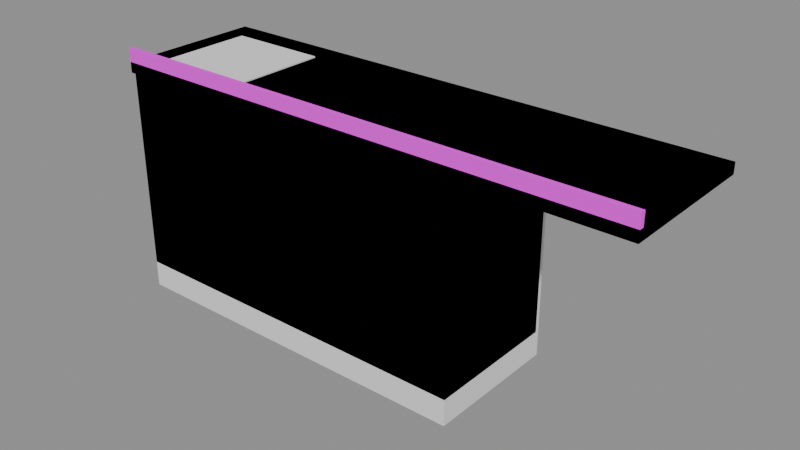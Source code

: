 # Source: counter.blend  (saved by Blender 4.5.87; exported with 4.5.12 LTS)
import bpy
from mathutils import Matrix  # noqa: F401  (used for matrix-valued properties, if any)

bpy.ops.wm.read_factory_settings(use_empty=True)
scene = bpy.context.scene
scene.name = 'Scene'

# ---- collections
col_a = bpy.data.collections.new('a'); scene.collection.children.link(col_a)
col_b = bpy.data.collections.new('b'); scene.collection.children.link(col_b)

# ---- images (referenced by path relative to the original .blend; pixels are not part of the script)
import os
ASSET_DIR = os.environ.get("B2B_ASSET_DIR", "")  # directory of the original .blend (textures are referenced by path, not embedded)
HERE = os.path.dirname(os.path.abspath(__file__))  # packed textures are extracted next to this script under _unpacked/

def load_image(name, relpath, width, height, colorspace="sRGB"):
    """Load a texture the original file referenced (path relative to the .blend, or extracted next to this script)."""
    p = next((c for c in (os.path.join(HERE, relpath), os.path.join(ASSET_DIR, relpath)) if relpath and os.path.exists(c)), "")
    if p:
        img = bpy.data.images.load(p, check_existing=True)
        img.name = name
    else:  # same state as the original file: an image datablock whose file is absent (Cycles renders it pink)
        img = bpy.data.images.new(name, width, height)
        img.source = "FILE"
        img.filepath = "//" + (relpath or name)
    img.colorspace_settings.name = colorspace
    return img
img_top_color = load_image('top_color', 'top_color.png', 1024, 1024, 'sRGB')

# ---- materials (node trees are filled in below, after node groups)
mat_grey = bpy.data.materials.new('grey')
mat_grey6 = bpy.data.materials.new('grey6')
mat_greylight5 = bpy.data.materials.new('greyLight5')
mat_coolgrey = bpy.data.materials.new('coolGrey')
mat_yellowlight3 = bpy.data.materials.new('yellowLight3')
mat_grey3 = bpy.data.materials.new('grey3')
mat_top = bpy.data.materials.new('top')

# ---- material node trees
mat_top.use_nodes = True; mat_top.node_tree.nodes.clear()
_N = mat_top.node_tree.nodes; _L = mat_top.node_tree.links
n0 = _N.new('ShaderNodeBsdfPrincipled'); n0.name = 'Principled BSDF'; n0.location = (-200, 100)
n0.inputs[2].default_value = 0.4
n1 = _N.new('ShaderNodeOutputMaterial'); n1.name = 'Material Output'; n1.location = (200, 100)
n2 = _N.new('ShaderNodeTexImage'); n2.name = 'Image Texture'; n2.location = (-400, 300)
n2.image = img_top_color
_L.new(n0.outputs[0], n1.inputs[0])
_L.new(n2.outputs[0], n0.inputs[0])
n1.is_active_output = True

# ---- meshes
me_a_base = bpy.data.meshes.new('a_base')
me_a_base.from_pydata([(-0.99, -0.275, 0.0), (-0.99, -0.275, 0.86), (-0.99, 0.255, 0.0), (-0.99, 0.255, 0.86), (0.41, -0.275, 0.0), (0.41, -0.275, 0.86), (0.41, 0.255, 0.0), (0.41, 0.255, 0.86)], [], [(0, 1, 3, 2), (2, 3, 7, 6), (6, 7, 5, 4), (4, 5, 1, 0), (2, 6, 4, 0), (7, 3, 1, 5)])
me_a_base.materials.append(mat_grey)
me_a_base.update()
me_a_sink = bpy.data.meshes.new('a_sink')
me_a_sink.from_pydata([(-0.92, -0.195, 0.895), (-0.92, -0.195, 0.905), (-0.92, 0.175, 0.895), (-0.92, 0.175, 0.905), (-0.54, -0.195, 0.895), (-0.54, -0.195, 0.905), (-0.54, 0.175, 0.895), (-0.54, 0.175, 0.905)], [], [(0, 1, 3, 2), (2, 3, 7, 6), (6, 7, 5, 4), (4, 5, 1, 0), (2, 6, 4, 0), (7, 3, 1, 5)])
me_a_sink.materials.append(mat_grey6)
me_a_sink.update()
me_a_top = bpy.data.meshes.new('a_top')
me_a_top.from_pydata([(-1.01, -0.275, 0.86), (-1.01, -0.275, 0.9), (-1.01, 0.275, 0.86), (-1.01, 0.275, 0.9), (1.01, -0.275, 0.86), (1.01, -0.275, 0.9), (1.01, 0.275, 0.86), (1.01, 0.275, 0.9)], [], [(0, 1, 3, 2), (2, 3, 7, 6), (6, 7, 5, 4), (4, 5, 1, 0), (2, 6, 4, 0), (7, 3, 1, 5)])
me_a_top.materials.append(mat_greylight5)
me_a_top.update()
me_b_base = bpy.data.meshes.new('b_base')
me_b_base.from_pydata([(-0.99, -0.275, 0.1), (-0.99, -0.275, 0.86), (-0.99, 0.24, 0.1), (-0.99, 0.24, 0.86), (0.41, -0.275, 0.1), (0.41, -0.275, 0.86), (0.41, 0.24, 0.1), (0.41, 0.24, 0.86), (-0.97, -0.255, 0.0), (-0.97, -0.255, 0.1), (-0.97, 0.18, 0.0), (-0.97, 0.18, 0.1), (0.39, -0.255, 0.0), (0.39, -0.255, 0.1), (0.39, 0.18, 0.0), (0.39, 0.18, 0.1), (-0.981, 0.243, 0.108), (-0.981, 0.24, 0.111), (-0.984, 0.243, 0.111), (-0.981, 0.24, 0.849), (-0.981, 0.243, 0.852), (-0.984, 0.243, 0.849), (-0.981, 0.255, 0.108), (-0.984, 0.255, 0.111), (-0.981, 0.258, 0.111), (-0.981, 0.255, 0.852), (-0.981, 0.258, 0.849), (-0.984, 0.255, 0.849), (-0.528, 0.243, 0.108), (-0.525, 0.243, 0.111), (-0.528, 0.24, 0.111), (-0.528, 0.243, 0.852), (-0.528, 0.24, 0.849), (-0.525, 0.243, 0.849), (-0.528, 0.255, 0.108), (-0.528, 0.258, 0.111), (-0.525, 0.255, 0.111), (-0.528, 0.255, 0.852), (-0.525, 0.255, 0.849), (-0.528, 0.258, 0.849), (-0.0633, 0.255, 0.852), (-0.0603, 0.255, 0.849), (-0.0633, 0.258, 0.849), (-0.0633, 0.255, 0.108), (-0.0633, 0.258, 0.111), (-0.0603, 0.255, 0.111), (-0.0633, 0.243, 0.852), (-0.0633, 0.24, 0.849), (-0.0603, 0.243, 0.849), (-0.0633, 0.243, 0.108), (-0.0603, 0.243, 0.111), (-0.0633, 0.24, 0.111), (-0.5163, 0.255, 0.852), (-0.5163, 0.258, 0.849), (-0.5193, 0.255, 0.849), (-0.5163, 0.255, 0.108), (-0.5193, 0.255, 0.111), (-0.5163, 0.258, 0.111), (-0.5163, 0.24, 0.849), (-0.5163, 0.243, 0.852), (-0.5193, 0.243, 0.849), (-0.5163, 0.243, 0.108), (-0.5163, 0.24, 0.111), (-0.5193, 0.243, 0.111), (0.4014, 0.255, 0.852), (0.4044, 0.255, 0.849), (0.4014, 0.258, 0.849), (0.4014, 0.255, 0.108), (0.4014, 0.258, 0.111), (0.4044, 0.255, 0.111), (0.4014, 0.243, 0.852), (0.4014, 0.24, 0.849), (0.4044, 0.243, 0.849), (0.4014, 0.243, 0.108), (0.4044, 0.243, 0.111), (0.4014, 0.24, 0.111), (-0.0516, 0.255, 0.852), (-0.0516, 0.258, 0.849), (-0.0546, 0.255, 0.849), (-0.0516, 0.255, 0.108), (-0.0546, 0.255, 0.111), (-0.0516, 0.258, 0.111), (-0.0516, 0.24, 0.849), (-0.0516, 0.243, 0.852), (-0.0546, 0.243, 0.849), (-0.0516, 0.243, 0.108), (-0.0516, 0.24, 0.111), (-0.0546, 0.243, 0.111)], [], [(0, 1, 3, 2), (2, 3, 7, 6), (6, 7, 5, 4), (4, 5, 1, 0), (2, 6, 4, 0), (7, 3, 1, 5), (8, 9, 11, 10), (10, 11, 15, 14), (14, 15, 13, 12), (12, 13, 9, 8), (10, 14, 12, 8), (15, 11, 9, 13), (16, 17, 18), (19, 20, 21), (22, 23, 24), (25, 26, 27), (28, 29, 30), (31, 32, 33), (34, 35, 36), (37, 38, 39), (22, 16, 18, 23), (17, 19, 21, 18), (20, 25, 27, 21), (26, 24, 23, 27), (34, 22, 24, 35), (25, 37, 39, 26), (38, 36, 35, 39), (28, 34, 36, 29), (37, 31, 33, 38), (32, 30, 29, 33), (16, 28, 30, 17), (31, 20, 19, 32), (22, 34, 28, 16), (18, 21, 27, 23), (30, 32, 19, 17), (37, 25, 20, 31), (24, 26, 39, 35), (36, 38, 33, 29), (40, 41, 42), (43, 44, 45), (46, 47, 48), (49, 50, 51), (52, 53, 54), (55, 56, 57), (58, 59, 60), (61, 62, 63), (46, 59, 58, 47), (61, 49, 51, 62), (40, 46, 48, 41), (41, 45, 44, 42), (52, 40, 42, 53), (43, 55, 57, 44), (55, 61, 63, 56), (53, 57, 56, 54), (62, 58, 60, 63), (59, 52, 54, 60), (47, 51, 50, 48), (49, 43, 45, 50), (40, 52, 59, 46), (57, 53, 42, 44), (45, 41, 48, 50), (55, 43, 49, 61), (51, 47, 58, 62), (63, 60, 54, 56), (64, 65, 66), (67, 68, 69), (70, 71, 72), (73, 74, 75), (76, 77, 78), (79, 80, 81), (82, 83, 84), (85, 86, 87), (76, 64, 66, 77), (67, 79, 81, 68), (71, 75, 74, 72), (85, 73, 75, 86), (70, 83, 82, 71), (64, 70, 72, 65), (86, 82, 84, 87), (83, 76, 78, 84), (79, 85, 87, 80), (77, 81, 80, 78), (65, 69, 68, 66), (73, 67, 69, 74), (64, 76, 83, 70), (81, 77, 66, 68), (69, 65, 72, 74), (79, 67, 73, 85), (75, 71, 82, 86), (87, 84, 78, 80)])
me_b_base.polygons.foreach_set('use_smooth', [True] * 90)
_k = set([(0, 1), (0, 2), (0, 4), (1, 3), (1, 5), (2, 3), (2, 6), (3, 7), (4, 5), (4, 6), (5, 7), (6, 7), (8, 9), (8, 10), (8, 12), (9, 11), (9, 13), (10, 11), (10, 14), (11, 15), (12, 13), (12, 14), (13, 15), (14, 15), (16, 22), (16, 28), (17, 19), (17, 30), (18, 21), (18, 23), (19, 32), (20, 25), (20, 31), (21, 27), (22, 34), (23, 27), (24, 26), (24, 35), (25, 37), (26, 39), (28, 34), (29, 33), (29, 36), (30, 32), (31, 37), (33, 38), (35, 39), (36, 38), (40, 46), (40, 52), (41, 45), (41, 48), (42, 44), (42, 53), (43, 49), (43, 55), (44, 57), (45, 50), (46, 59), (47, 51), (47, 58), (48, 50), (49, 61), (51, 62), (52, 59), (53, 57), (54, 56), (54, 60), (55, 61), (56, 63), (58, 62), (60, 63), (64, 70), (64, 76), (65, 69), (65, 72), (66, 68), (66, 77), (67, 73), (67, 79), (68, 81), (69, 74), (70, 83), (71, 75), (71, 82), (72, 74), (73, 85), (75, 86), (76, 83), (77, 81), (78, 80), (78, 84), (79, 85), (80, 87), (82, 86), (84, 87)])
me_b_base.attributes.new('sharp_edge', 'BOOLEAN', 'EDGE').data.foreach_set('value', [ (min(e.vertices), max(e.vertices)) in _k for e in me_b_base.edges])
me_b_base.materials.append(mat_coolgrey)
me_b_base.update()
me_b_handles = bpy.data.meshes.new('b_handles')
me_b_handles.from_pydata([(-0.821, 0.261, 0.79), (-0.821, 0.258, 0.793), (-0.824, 0.261, 0.793), (-0.821, 0.258, 0.803), (-0.821, 0.261, 0.806), (-0.824, 0.261, 0.803), (-0.821, 0.27, 0.79), (-0.824, 0.27, 0.793), (-0.821, 0.273, 0.793), (-0.821, 0.27, 0.806), (-0.821, 0.273, 0.803), (-0.824, 0.27, 0.803), (-0.687, 0.261, 0.79), (-0.684, 0.261, 0.793), (-0.687, 0.258, 0.793), (-0.687, 0.261, 0.806), (-0.687, 0.258, 0.803), (-0.684, 0.261, 0.803), (-0.687, 0.27, 0.79), (-0.687, 0.273, 0.793), (-0.684, 0.27, 0.793), (-0.687, 0.27, 0.806), (-0.684, 0.27, 0.803), (-0.687, 0.273, 0.803), (-0.2223, 0.27, 0.806), (-0.2193, 0.27, 0.803), (-0.2223, 0.273, 0.803), (-0.2223, 0.27, 0.79), (-0.2223, 0.273, 0.793), (-0.2193, 0.27, 0.793), (-0.2223, 0.261, 0.806), (-0.2223, 0.258, 0.803), (-0.2193, 0.261, 0.803), (-0.2223, 0.261, 0.79), (-0.2193, 0.261, 0.793), (-0.2223, 0.258, 0.793), (-0.3563, 0.27, 0.806), (-0.3563, 0.273, 0.803), (-0.3593, 0.27, 0.803), (-0.3563, 0.27, 0.79), (-0.3593, 0.27, 0.793), (-0.3563, 0.273, 0.793), (-0.3563, 0.258, 0.803), (-0.3563, 0.261, 0.806), (-0.3593, 0.261, 0.803), (-0.3563, 0.261, 0.79), (-0.3563, 0.258, 0.793), (-0.3593, 0.261, 0.793), (0.2424, 0.27, 0.806), (0.2454, 0.27, 0.803), (0.2424, 0.273, 0.803), (0.2424, 0.27, 0.79), (0.2424, 0.273, 0.793), (0.2454, 0.27, 0.793), (0.2424, 0.261, 0.806), (0.2424, 0.258, 0.803), (0.2454, 0.261, 0.803), (0.2424, 0.261, 0.79), (0.2454, 0.261, 0.793), (0.2424, 0.258, 0.793), (0.1084, 0.27, 0.806), (0.1084, 0.273, 0.803), (0.1054, 0.27, 0.803), (0.1084, 0.27, 0.79), (0.1054, 0.27, 0.793), (0.1084, 0.273, 0.793), (0.1084, 0.258, 0.803), (0.1084, 0.261, 0.806), (0.1054, 0.261, 0.803), (0.1084, 0.261, 0.79), (0.1084, 0.258, 0.793), (0.1054, 0.261, 0.793)], [], [(0, 1, 2), (3, 4, 5), (6, 7, 8), (9, 10, 11), (12, 13, 14), (15, 16, 17), (18, 19, 20), (21, 22, 23), (6, 0, 2, 7), (1, 3, 5, 2), (4, 9, 11, 5), (10, 8, 7, 11), (18, 6, 8, 19), (9, 21, 23, 10), (22, 20, 19, 23), (12, 18, 20, 13), (21, 15, 17, 22), (16, 14, 13, 17), (0, 12, 14, 1), (15, 4, 3, 16), (6, 18, 12, 0), (2, 5, 11, 7), (14, 16, 3, 1), (21, 9, 4, 15), (8, 10, 23, 19), (20, 22, 17, 13), (24, 25, 26), (27, 28, 29), (30, 31, 32), (33, 34, 35), (36, 37, 38), (39, 40, 41), (42, 43, 44), (45, 46, 47), (30, 43, 42, 31), (45, 33, 35, 46), (24, 30, 32, 25), (25, 29, 28, 26), (36, 24, 26, 37), (27, 39, 41, 28), (39, 45, 47, 40), (37, 41, 40, 38), (46, 42, 44, 47), (43, 36, 38, 44), (31, 35, 34, 32), (33, 27, 29, 34), (24, 36, 43, 30), (41, 37, 26, 28), (29, 25, 32, 34), (39, 27, 33, 45), (35, 31, 42, 46), (47, 44, 38, 40), (48, 49, 50), (51, 52, 53), (54, 55, 56), (57, 58, 59), (60, 61, 62), (63, 64, 65), (66, 67, 68), (69, 70, 71), (60, 48, 50, 61), (51, 63, 65, 52), (55, 59, 58, 56), (69, 57, 59, 70), (54, 67, 66, 55), (48, 54, 56, 49), (70, 66, 68, 71), (67, 60, 62, 68), (63, 69, 71, 64), (61, 65, 64, 62), (49, 53, 52, 50), (57, 51, 53, 58), (48, 60, 67, 54), (65, 61, 50, 52), (53, 49, 56, 58), (63, 51, 57, 69), (59, 55, 66, 70), (71, 68, 62, 64)])
me_b_handles.polygons.foreach_set('use_smooth', [True] * 78)
_k = set([(0, 6), (0, 12), (1, 3), (1, 14), (2, 5), (2, 7), (3, 16), (4, 9), (4, 15), (5, 11), (6, 18), (7, 11), (8, 10), (8, 19), (9, 21), (10, 23), (12, 18), (13, 17), (13, 20), (14, 16), (15, 21), (17, 22), (19, 23), (20, 22), (24, 30), (24, 36), (25, 29), (25, 32), (26, 28), (26, 37), (27, 33), (27, 39), (28, 41), (29, 34), (30, 43), (31, 35), (31, 42), (32, 34), (33, 45), (35, 46), (36, 43), (37, 41), (38, 40), (38, 44), (39, 45), (40, 47), (42, 46), (44, 47), (48, 54), (48, 60), (49, 53), (49, 56), (50, 52), (50, 61), (51, 57), (51, 63), (52, 65), (53, 58), (54, 67), (55, 59), (55, 66), (56, 58), (57, 69), (59, 70), (60, 67), (61, 65), (62, 64), (62, 68), (63, 69), (64, 71), (66, 70), (68, 71)])
me_b_handles.attributes.new('sharp_edge', 'BOOLEAN', 'EDGE').data.foreach_set('value', [ (min(e.vertices), max(e.vertices)) in _k for e in me_b_handles.edges])
me_b_handles.materials.append(mat_yellowlight3)
me_b_handles.update()
me_b_sink = bpy.data.meshes.new('b_sink')
me_b_sink.from_pydata([(-0.9, -0.185, 0.896), (-0.54, -0.185, 0.896), (-0.54, 0.165, 0.896), (-0.9, 0.165, 0.896), (-0.88, -0.165, 0.75), (-0.56, -0.165, 0.75), (-0.56, 0.145, 0.75), (-0.88, 0.145, 0.75), (-0.72, 0.012, 0.75), (-0.72, 0.012, 0.752), (-0.7071, 0.007798, 0.75), (-0.7071, 0.007798, 0.752), (-0.6991, -0.003202, 0.75), (-0.6991, -0.003202, 0.752), (-0.6991, -0.0168, 0.75), (-0.6991, -0.0168, 0.752), (-0.7071, -0.0278, 0.75), (-0.7071, -0.0278, 0.752), (-0.72, -0.032, 0.75), (-0.72, -0.032, 0.752), (-0.7329, -0.0278, 0.75), (-0.7329, -0.0278, 0.752), (-0.7409, -0.0168, 0.75), (-0.7409, -0.0168, 0.752), (-0.7409, -0.003202, 0.75), (-0.7409, -0.003202, 0.752), (-0.7329, 0.007798, 0.75), (-0.7329, 0.007798, 0.752)], [], [(0, 1, 5, 4), (1, 2, 6, 5), (2, 3, 7, 6), (3, 0, 4, 7), (4, 5, 6, 7), (8, 9, 11, 10), (10, 11, 13, 12), (12, 13, 15, 14), (14, 15, 17, 16), (16, 17, 19, 18), (18, 19, 21, 20), (20, 21, 23, 22), (22, 23, 25, 24), (11, 9, 27, 25, 23, 21, 19, 17, 15, 13), (24, 25, 27, 26), (26, 27, 9, 8), (8, 10, 12, 14, 16, 18, 20, 22, 24, 26)])
_k = set([(0, 1), (0, 3), (0, 4), (1, 2), (1, 5), (2, 3), (2, 6), (3, 7), (4, 5), (4, 7), (5, 6), (6, 7), (8, 9), (8, 10), (8, 26), (9, 11), (9, 27), (10, 11), (10, 12), (11, 13), (12, 13), (12, 14), (13, 15), (14, 15), (14, 16), (15, 17), (16, 17), (16, 18), (17, 19), (18, 19), (18, 20), (19, 21), (20, 21), (20, 22), (21, 23), (22, 23), (22, 24), (23, 25), (24, 25), (24, 26), (25, 27), (26, 27)])
me_b_sink.attributes.new('sharp_edge', 'BOOLEAN', 'EDGE').data.foreach_set('value', [ (min(e.vertices), max(e.vertices)) in _k for e in me_b_sink.edges])
me_b_sink.materials.append(mat_grey3)
me_b_sink.update()
me_b_top = bpy.data.meshes.new('b_top')
me_b_top.from_pydata([(-1.01, -0.275, 0.86), (-1.01, -0.275, 0.9), (-1.01, 0.275, 0.86), (-1.01, 0.275, 0.9), (1.01, -0.275, 0.86), (1.01, 0.275, 0.86), (1.01, 0.275, 0.9), (-0.9, -0.275, 0.86), (-0.9, -0.275, 0.9), (-0.9, -0.185, 0.86), (-0.9, -0.185, 0.9), (-0.54, -0.275, 0.86), (-0.54, -0.275, 0.9), (-0.54, -0.185, 0.86), (-0.54, -0.185, 0.9), (-0.9, 0.165, 0.86), (-0.9, 0.165, 0.9), (-0.9, 0.275, 0.86), (-0.9, 0.275, 0.9), (-0.54, 0.165, 0.86), (-0.54, 0.165, 0.9), (-0.54, 0.275, 0.86), (-0.54, 0.275, 0.9), (-1.01, -0.275, 0.95), (-1.01, -0.257, 0.9), (-1.01, -0.257, 0.95), (1.01, -0.275, 0.9), (1.01, -0.275, 0.95), (1.01, -0.257, 0.9), (1.01, -0.257, 0.95)], [], [(0, 1, 3, 2), (2, 3, 18, 17), (17, 18, 8, 7), (7, 8, 1, 0), (2, 17, 7, 0), (18, 3, 1, 8), (11, 12, 22, 21), (21, 22, 6, 5), (5, 6, 26, 4), (4, 26, 12, 11), (21, 5, 4, 11), (6, 22, 12, 26), (7, 8, 10, 9), (9, 10, 14, 13), (13, 14, 12, 11), (11, 12, 8, 7), (9, 13, 11, 7), (14, 10, 8, 12), (15, 16, 18, 17), (17, 18, 22, 21), (21, 22, 20, 19), (19, 20, 16, 15), (17, 21, 19, 15), (22, 18, 16, 20), (1, 23, 25, 24), (24, 25, 29, 28), (28, 29, 27, 26), (26, 27, 23, 1), (24, 28, 26, 1), (29, 25, 23, 27)])
_k = set([(0, 1), (0, 2), (0, 7), (1, 3), (1, 8), (1, 23), (1, 24), (1, 26), (2, 3), (2, 17), (3, 18), (4, 5), (4, 11), (4, 26), (5, 6), (5, 21), (6, 22), (6, 26), (7, 8), (7, 9), (7, 11), (7, 17), (8, 10), (8, 12), (8, 18), (9, 10), (9, 13), (10, 14), (11, 12), (11, 13), (11, 21), (12, 14), (12, 22), (12, 26), (13, 14), (15, 16), (15, 17), (15, 19), (16, 18), (16, 20), (17, 18), (17, 21), (18, 22), (19, 20), (19, 21), (20, 22), (21, 22), (23, 25), (23, 27), (24, 25), (24, 28), (25, 29), (26, 27), (26, 28), (27, 29), (28, 29)])
me_b_top.attributes.new('sharp_edge', 'BOOLEAN', 'EDGE').data.foreach_set('value', [ (min(e.vertices), max(e.vertices)) in _k for e in me_b_top.edges])
_uv = me_b_top.uv_layers.new(name='UVMap')
_uv.uv.foreach_set('vector', [0.0, 1.433, 0.0, 1.5, 0.9167, 1.5, 0.9167, 1.433, -0.03333, 1.433, -0.03333, 1.5, 0.15, 1.5, 0.15, 1.433, 0.9167, 1.433, 0.9167, 1.5, 0.0, 1.5, 0.0, 1.433, 0.15, 1.433, 0.15, 1.5, -0.03333, 1.5, -0.03333, 1.433, -0.03333, 0.9167, 0.15, 0.9167, 0.15, 0.0, -0.03333, 0.0, 0.15, 0.9167, -0.03333, 0.9167, -0.03333, 0.0, 0.15, 0.0, 0.0, 1.433, 0.0, 1.5, 0.9167, 1.5, 0.9167, 1.433, 0.75, 1.433, 0.75, 1.5, 3.333, 1.5, 3.333, 1.433, 0.9167, 1.433, 0.9167, 1.5, 0.0, 1.5, 0.0, 1.433, 3.333, 1.433, 3.333, 1.5, 0.75, 1.5, 0.75, 1.433, 0.75, 0.9167, 3.333, 0.9167, 3.333, 0.0, 0.75, 0.0, 3.333, 0.9167, 0.75, 0.9167, 0.75, 0.0, 3.333, 0.0, 0.0, 1.433, 0.0, 1.5, 0.15, 1.5, 0.15, 1.433, 0.15, 1.433, 0.15, 1.5, 0.75, 1.5, 0.75, 1.433, 0.15, 1.433, 0.15, 1.5, 0.0, 1.5, 0.0, 1.433, 0.75, 1.433, 0.75, 1.5, 0.15, 1.5, 0.15, 1.433, 0.15, 0.15, 0.75, 0.15, 0.75, 0.0, 0.15, 0.0, 0.75, 0.15, 0.15, 0.15, 0.15, 0.0, 0.75, 0.0, 0.7333, 1.433, 0.7333, 1.5, 0.9167, 1.5, 0.9167, 1.433, 0.15, 1.433, 0.15, 1.5, 0.75, 1.5, 0.75, 1.433, 0.9167, 1.433, 0.9167, 1.5, 0.7333, 1.5, 0.7333, 1.433, 0.75, 1.433, 0.75, 1.5, 0.15, 1.5, 0.15, 1.433, 0.15, 0.9167, 0.75, 0.9167, 0.75, 0.7333, 0.15, 0.7333, 0.75, 0.9167, 0.15, 0.9167, 0.15, 0.7333, 0.75, 0.7333, 0.0, 1.5, 0.0, 1.583, 0.03, 1.583, 0.03, 1.5, -0.03333, 1.5, -0.03333, 1.583, 3.333, 1.583, 3.333, 1.5, 0.03, 1.5, 0.03, 1.583, 0.0, 1.583, 0.0, 1.5, 3.333, 1.5, 3.333, 1.583, -0.03333, 1.583, -0.03333, 1.5, -0.03333, 0.03, 3.333, 0.03, 3.333, 0.0, -0.03333, 0.0, 3.333, 0.03, -0.03333, 0.03, -0.03333, 0.0, 3.333, 0.0])
me_b_top.materials.append(mat_top)
me_b_top.update()

# ---- objects
ob_a_base = bpy.data.objects.new('a_base', me_a_base)
ob_a_sink = bpy.data.objects.new('a_sink', me_a_sink)
ob_a_top = bpy.data.objects.new('a_top', me_a_top)
ob_b_base = bpy.data.objects.new('b_base', me_b_base)
ob_b_handles = bpy.data.objects.new('b_handles', me_b_handles)
ob_b_sink = bpy.data.objects.new('b_sink', me_b_sink)
ob_b_top = bpy.data.objects.new('b_top', me_b_top)

# ---- transforms, parenting, visibility, modifiers, constraints
ob_a_base.location = (0.0, 0.0, 0.0)
ob_a_sink.location = (0.0, 0.0, 0.0)
ob_a_top.location = (0.0, 0.0, 0.0)
ob_b_base.location = (0.0, 0.0, 0.0)
ob_b_handles.location = (0.0, 0.0, 0.0)
ob_b_sink.location = (0.0, 0.0, 0.0)
ob_b_top.location = (0.0, 0.0, 0.0)

# ---- collection membership
col_a.objects.link(ob_a_base)
col_a.objects.link(ob_a_sink)
col_a.objects.link(ob_a_top)
col_b.objects.link(ob_b_base)
col_b.objects.link(ob_b_handles)
col_b.objects.link(ob_b_sink)
col_b.objects.link(ob_b_top)

# ---- scene / render settings (as saved in the file)
scene.frame_start = 1; scene.frame_end = 250; scene.frame_set(1)
scene.render.engine = 'BLENDER_EEVEE_NEXT'
bpy.context.view_layer.update()

# ---- added for rendering (the .blend has no active camera and no usable light): camera, sun + grey world if the file has none
cam_auto = bpy.data.cameras.new('AutoCamera')
cam_auto.lens = 50.0
cam_auto.sensor_width = 36.0
cam_auto.clip_end = 1000.0
ob_auto_camera = bpy.data.objects.new('AutoCamera', cam_auto)
scene.collection.objects.link(ob_auto_camera)
ob_auto_camera.location = (2.12709, -2.55251, 2.17667)
ob_auto_camera.rotation_euler = (1.09748, -7.21219e-08, 0.694738)
scene.camera = ob_auto_camera
light_auto_sun = bpy.data.lights.new('AutoSun', 'SUN')
light_auto_sun.energy = 3.0
light_auto_sun.angle = 0.0523599
ob_auto_sun = bpy.data.objects.new('AutoSun', light_auto_sun)
scene.collection.objects.link(ob_auto_sun)
ob_auto_sun.rotation_euler = (0.872665, 0.174533, 0.523599)
if scene.world is None:
    world_auto = bpy.data.worlds.new('AutoWorld')
    world_auto.color = (0.3, 0.3, 0.3)
    scene.world = world_auto
bpy.context.view_layer.update()

